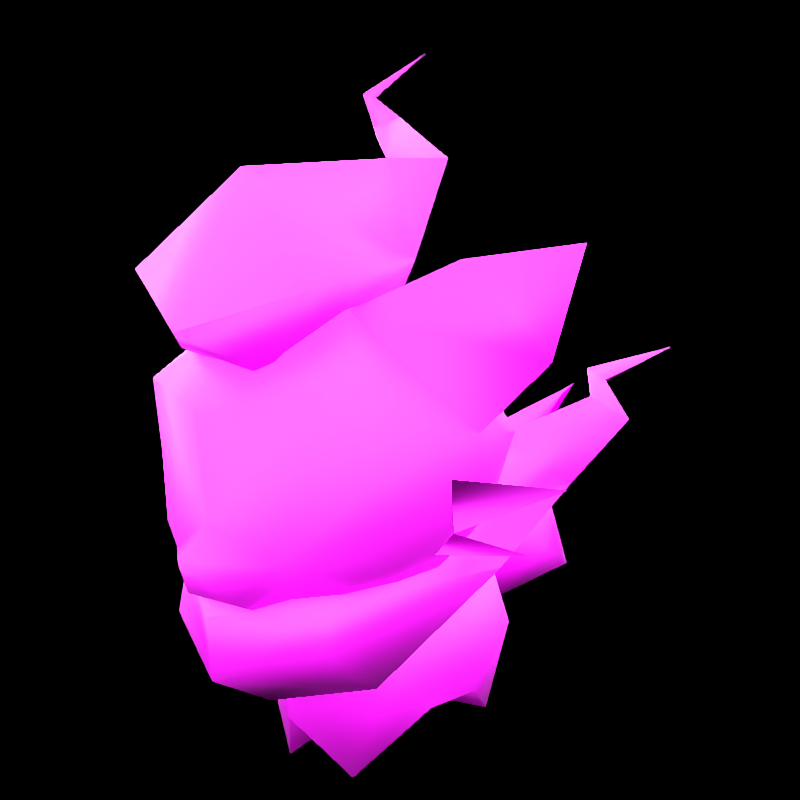 # Source: rumble-zorua_hisui.blend  (saved by Blender 3.6.11; exported with 4.5.12 LTS)
import bpy
from mathutils import Matrix  # noqa: F401  (used for matrix-valued properties, if any)

bpy.ops.wm.read_factory_settings(use_empty=True)
scene = bpy.context.scene
scene.name = 'Scene'

# ---- collections
col_don_t_render_me = bpy.data.collections.new("Don't Render Me"); scene.collection.children.link(col_don_t_render_me)

# ---- images (referenced by path relative to the original .blend; pixels are not part of the script)
import os
ASSET_DIR = os.environ.get("B2B_ASSET_DIR", "")  # directory of the original .blend (textures are referenced by path, not embedded)
HERE = os.path.dirname(os.path.abspath(__file__))  # packed textures are extracted next to this script under _unpacked/

def load_image(name, relpath, width, height, colorspace="sRGB"):
    """Load a texture the original file referenced (path relative to the .blend, or extracted next to this script)."""
    p = next((c for c in (os.path.join(HERE, relpath), os.path.join(ASSET_DIR, relpath)) if relpath and os.path.exists(c)), "")
    if p:
        img = bpy.data.images.load(p, check_existing=True)
        img.name = name
    else:  # same state as the original file: an image datablock whose file is absent (Cycles renders it pink)
        img = bpy.data.images.new(name, width, height)
        img.source = "FILE"
        img.filepath = "//" + (relpath or name)
    img.colorspace_settings.name = colorspace
    return img
img_pii_zorua_h_body_c_png = load_image('Pii_ZORUA_H_body_C.png', 'Pii_ZORUA_H_body_C.png', 1024, 1024, 'sRGB')
img_map__19_001 = load_image('Map #19.001', 'Pii_ZORUA_H_body.png', 1024, 1024, 'Non-Color')
img_pii_zorua_h_eye_c_png = load_image('Pii_ZORUA_H_eye_C.png', 'Pii_ZORUA_H_eye_C.png', 1024, 1024, 'sRGB')
img_map__20_001 = load_image('Map #20.001', 'Pii_ZORUA_H_eye.png', 1024, 1024, 'Non-Color')

# ---- materials (node trees are filled in below, after node groups)
mat_pii_zorua_h_body_png = bpy.data.materials.new('Pii_ZORUA_H_body.png')
mat_pii_zorua_h_body_png.surface_render_method = 'BLENDED'
mat_pii_zorua_h_body_png.blend_method = 'BLEND'
mat_pii_zorua_h_body_png.use_transparency_overlap = False
mat_pii_zorua_h_body_png.show_transparent_back = False
mat_pii_zorua_h_body_png.use_transparent_shadow = False
mat_pii_zorua_h_body_png.diffuse_color = (0.5, 0.5, 0.5, 1.0)
mat_pii_zorua_h_body_png.roughness = 0.5528
mat_pii_zorua_h_body_png.specular_intensity = 1.0
mat_pii_zorua_h_eye_png = bpy.data.materials.new('Pii_ZORUA_H_eye.png')
mat_pii_zorua_h_eye_png.surface_render_method = 'BLENDED'
mat_pii_zorua_h_eye_png.blend_method = 'BLEND'
mat_pii_zorua_h_eye_png.use_transparency_overlap = False
mat_pii_zorua_h_eye_png.show_transparent_back = False
mat_pii_zorua_h_eye_png.use_transparent_shadow = False
mat_pii_zorua_h_eye_png.diffuse_color = (0.5, 0.5, 0.5, 1.0)
mat_pii_zorua_h_eye_png.roughness = 0.5528
mat_pii_zorua_h_eye_png.specular_intensity = 1.0
mat_material = bpy.data.materials.new('Material')
mat_material.alpha_threshold = 0.0
mat_material.use_transparent_shadow = False
mat_material.line_color = (0.0, 0.0, 0.0, 1.0)
mat_amb_col_nor_setup = bpy.data.materials.new('AMB-COL-NOR Setup')
mat_amb_col_nor_setup.use_transparent_shadow = False
mat_pla_template = bpy.data.materials.new('PLA_Template')
mat_pla_template.use_transparent_shadow = False
mat_pla_template.diffuse_color = (0.5, 0.5, 0.5, 1.0)
mat_pla_template.roughness = 0.5528
mat_pla_template.specular_intensity = 0.0

# ---- node groups
ng_pla_pok_mon_shader = bpy.data.node_groups.new('PLA Pokémon Shader', 'ShaderNodeTree')
_s = ng_pla_pok_mon_shader.interface.new_socket(name='Shader', in_out='OUTPUT', socket_type='NodeSocketShader')
_s = ng_pla_pok_mon_shader.interface.new_socket(name='Albedo', in_out='INPUT', socket_type='NodeSocketColor')
_s.default_value = (1.0, 0.6235, 0.0, 1.0)
_s = ng_pla_pok_mon_shader.interface.new_socket(name='_Lym Color', in_out='INPUT', socket_type='NodeSocketColor')
_s.default_value = (0.8, 0.8, 0.8, 1.0)
_s = ng_pla_pok_mon_shader.interface.new_socket(name='_Lym Alpha', in_out='INPUT', socket_type='NodeSocketFloat')
_s.subtype = 'FACTOR'
_s.default_value = 0.5
_s.min_value = 0.0
_s.max_value = 1.0
_s = ng_pla_pok_mon_shader.interface.new_socket(name='Layer Color Mask 1', in_out='INPUT', socket_type='NodeSocketColor')
_s.default_value = (0.002732, 0.002125, 0.002125, 1.0)
_s = ng_pla_pok_mon_shader.interface.new_socket(name='Layer Color Mask 2', in_out='INPUT', socket_type='NodeSocketColor')
_s.default_value = (0.03434, 0.008023, 0.003035, 1.0)
_s = ng_pla_pok_mon_shader.interface.new_socket(name='Layer Color Mask 3', in_out='INPUT', socket_type='NodeSocketColor')
_s.default_value = (0.02029, 0.02029, 0.02029, 1.0)
_s = ng_pla_pok_mon_shader.interface.new_socket(name='Layer Color Mask 4', in_out='INPUT', socket_type='NodeSocketColor')
_s.default_value = (0.02029, 0.02029, 0.02029, 1.0)
_s = ng_pla_pok_mon_shader.interface.new_socket(name='Gamma Adjust', in_out='INPUT', socket_type='NodeSocketFloat')
_s.default_value = 0.5
_s.min_value = 0.001
_s.max_value = 10.0
_s = ng_pla_pok_mon_shader.interface.new_socket(name='Roughness', in_out='INPUT', socket_type='NodeSocketFloat')
_s.subtype = 'FACTOR'
_s.default_value = 0.5
_s.min_value = 0.0
_s.max_value = 1.0
_s = ng_pla_pok_mon_shader.interface.new_socket(name='Color', in_out='INPUT', socket_type='NodeSocketColor')
_s.default_value = (0.8, 0.8, 0.8, 1.0)
_s = ng_pla_pok_mon_shader.interface.new_socket(name='_ao', in_out='INPUT', socket_type='NodeSocketColor')
_s.default_value = (1.0, 1.0, 1.0, 1.0)
_s = ng_pla_pok_mon_shader.interface.new_socket(name='_nrm', in_out='INPUT', socket_type='NodeSocketColor')
_s.default_value = (0.5, 0.5, 1.0, 1.0)
_s = ng_pla_pok_mon_shader.interface.new_socket(name='Normal Map Strength', in_out='INPUT', socket_type='NodeSocketFloat')
_s.default_value = 3.0
_s.min_value = 0.0
_s.max_value = 10.0
_N = ng_pla_pok_mon_shader.nodes; _L = ng_pla_pok_mon_shader.links
n0 = _N.new('ShaderNodeValToRGB'); n0.name = 'Rampa de color'; n0.location = (211, -360)
n0.hide = True
while len(n0.color_ramp.elements) > 1: n0.color_ramp.elements.remove(n0.color_ramp.elements[-1])
n0.color_ramp.elements[0].position = 0.2402; n0.color_ramp.elements[0].color = (1.0, 1.0, 1.0, 1.0)
_e = n0.color_ramp.elements.new(0.5459); _e.color = (0.0, 0.0, 0.0, 1.0)
n1 = _N.new('ShaderNodeMixShader'); n1.name = 'Mezclar sombreadores'; n1.location = (1032, -54)
n2 = _N.new('ShaderNodeValToRGB'); n2.name = 'Rampa de color.003'; n2.location = (-841, 144)
n2.hide = True
n2.color_ramp.interpolation = 'EASE'
while len(n2.color_ramp.elements) > 1: n2.color_ramp.elements.remove(n2.color_ramp.elements[-1])
n2.color_ramp.elements[0].position = 0.0; n2.color_ramp.elements[0].color = (0.0, 0.0, 0.0, 1.0)
_e = n2.color_ramp.elements.new(0.7077); _e.color = (1.0, 1.0, 1.0, 1.0)
n3 = _N.new('ShaderNodeValToRGB'); n3.name = 'Rampa de color.002'; n3.location = (-840, 65)
n3.hide = True
n3.color_ramp.interpolation = 'EASE'
while len(n3.color_ramp.elements) > 1: n3.color_ramp.elements.remove(n3.color_ramp.elements[-1])
n3.color_ramp.elements[0].position = 0.0; n3.color_ramp.elements[0].color = (0.0, 0.0, 0.0, 1.0)
_e = n3.color_ramp.elements.new(0.03494); _e.color = (1.0, 1.0, 1.0, 1.0)
n4 = _N.new('ShaderNodeValToRGB'); n4.name = 'Rampa de color.001'; n4.location = (-833, 203)
n4.hide = True
n4.color_ramp.interpolation = 'EASE'
while len(n4.color_ramp.elements) > 1: n4.color_ramp.elements.remove(n4.color_ramp.elements[-1])
n4.color_ramp.elements[0].position = 0.0; n4.color_ramp.elements[0].color = (0.0, 0.0, 0.0, 1.0)
_e = n4.color_ramp.elements.new(0.03494); _e.color = (1.0, 1.0, 1.0, 1.0)
n5 = _N.new('ShaderNodeMix'); n5.name = 'Mezclar.005'; n5.location = (-546, 79)
n5.label = 'Blue Channel'
n5.hide = True
n5.data_type = 'RGBA'
n6 = _N.new('NodeGroupOutput'); n6.name = 'Group Output'; n6.location = (1222, 0)
n7 = _N.new('ShaderNodeMix'); n7.name = 'Mezclar.006'; n7.location = (-529, 146)
n7.label = 'Green Channel'
n7.hide = True
n7.data_type = 'RGBA'
n8 = _N.new('ShaderNodeMix'); n8.name = 'Mezclar.004'; n8.location = (-550, 24)
n8.label = 'Alpha Channel'
n8.hide = True
n8.data_type = 'RGBA'
n9 = _N.new('NodeGroupInput'); n9.name = 'Group Input'; n9.location = (-1343, 21)
n10 = _N.new('ShaderNodeGamma'); n10.name = 'Gamma'; n10.location = (-376, 19)
n10.hide = True
n11 = _N.new('ShaderNodeHueSaturation'); n11.name = 'Tono Saturación Valor'; n11.location = (72, -153)
n11.inputs[0].default_value = 0.45
n11.inputs[1].default_value = 2.0
n11.inputs[2].default_value = 0.2
n12 = _N.new('ShaderNodeMix'); n12.name = 'Mezclar.001'; n12.location = (-175, -22)
n12.hide = True
n12.data_type = 'RGBA'
n12.blend_type = 'OVERLAY'
n12.inputs[0].default_value = 1.0
n13 = _N.new('ShaderNodeMix'); n13.name = 'Mezclar.003'; n13.location = (-530, 213)
n13.label = 'Red Channel'
n13.hide = True
n13.data_type = 'RGBA'
n14 = _N.new('ShaderNodeSeparateColor'); n14.name = 'Separar RVA.001'; n14.location = (-1073, 147)
n14.hide = True
n15 = _N.new('ShaderNodeNormalMap'); n15.name = 'Mapa de normales'; n15.location = (-411, -329)
n16 = _N.new('ShaderNodeBsdfDiffuse'); n16.name = 'BSDF Difuso'; n16.location = (-155, -459)
n16.hide = True
n17 = _N.new('ShaderNodeShaderToRGB'); n17.name = 'Sombreador a RVA'; n17.location = (87, -446)
n17.hide = True
n18 = _N.new('ShaderNodeMix'); n18.name = 'Mezclar'; n18.location = (471, -130)
n18.data_type = 'RGBA'
n19 = _N.new('ShaderNodeEmission'); n19.name = 'Emisión'; n19.location = (767, -139)
n20 = _N.new('ShaderNodeEeveeSpecular'); n20.name = 'Especularidad BSDF'; n20.location = (662, 230)
n20.width = 224
n20.inputs[4].default_value = 0.9142
_L.new(n9.outputs[0], n13.inputs[6])
_L.new(n9.outputs[1], n14.inputs[0])
_L.new(n9.outputs[2], n8.inputs[0])
_L.new(n9.outputs[8], n20.inputs[2])
_L.new(n9.outputs[9], n16.inputs[0])
_L.new(n9.outputs[10], n20.inputs[1])
_L.new(n1.outputs[0], n6.inputs[0])
_L.new(n9.outputs[11], n15.inputs[1])
_L.new(n17.outputs[0], n0.inputs[0])
_L.new(n16.outputs[0], n17.inputs[0])
_L.new(n18.outputs[2], n19.inputs[0])
_L.new(n0.outputs[0], n18.inputs[0])
_L.new(n11.outputs[0], n18.inputs[7])
_L.new(n12.outputs[2], n11.inputs[4])
_L.new(n12.outputs[2], n18.inputs[6])
_L.new(n20.outputs[0], n1.inputs[1])
_L.new(n19.outputs[0], n1.inputs[2])
_L.new(n15.outputs[0], n20.inputs[5])
_L.new(n14.outputs[0], n4.inputs[0])
_L.new(n14.outputs[2], n3.inputs[0])
_L.new(n13.outputs[2], n7.inputs[6])
_L.new(n7.outputs[2], n5.inputs[6])
_L.new(n5.outputs[2], n8.inputs[6])
_L.new(n3.outputs[0], n5.inputs[0])
_L.new(n4.outputs[0], n13.inputs[0])
_L.new(n14.outputs[1], n2.inputs[0])
_L.new(n2.outputs[0], n7.inputs[0])
_L.new(n8.outputs[2], n10.inputs[0])
_L.new(n10.outputs[0], n12.inputs[6])
_L.new(n9.outputs[3], n13.inputs[7])
_L.new(n9.outputs[4], n7.inputs[7])
_L.new(n9.outputs[5], n5.inputs[7])
_L.new(n9.outputs[6], n8.inputs[7])
_L.new(n9.outputs[10], n12.inputs[7])
_L.new(n9.outputs[12], n15.inputs[0])
_L.new(n9.outputs[7], n10.inputs[1])
_L.new(n18.outputs[2], n20.inputs[0])
n6.is_active_output = True

# ---- material node trees
mat_pii_zorua_h_body_png.use_nodes = True; mat_pii_zorua_h_body_png.node_tree.nodes.clear()
_N = mat_pii_zorua_h_body_png.node_tree.nodes; _L = mat_pii_zorua_h_body_png.node_tree.links
n0 = _N.new('ShaderNodeBsdfPrincipled'); n0.name = 'Principled BSDF'; n0.location = (10, 300)
n0.distribution = 'GGX'
n0.subsurface_method = 'RANDOM_WALK_SKIN'
n0.inputs[2].default_value = 0.5528
n0.inputs[3].default_value = 1.45
n0.inputs[13].default_value = 1.0
n0.inputs[27].default_value = (0.0, 0.0, 0.0, 1.0)
n1 = _N.new('ShaderNodeOutputMaterial'); n1.name = 'Material Output'; n1.location = (300, 300)
n2 = _N.new('ShaderNodeNormalMap'); n2.name = 'Normal Map'; n2.location = (-300, -300)
n2.label = 'Normal/Map'
n3 = _N.new('ShaderNodeTexImage'); n3.name = 'Image Texture'; n3.location = (-300, 600)
n3.image = img_pii_zorua_h_body_c_png
n4 = _N.new('ShaderNodeTexImage'); n4.name = 'Image Texture.001'; n4.location = (-300, 0)
n4.image = img_map__19_001
_L.new(n0.outputs[0], n1.inputs[0])
_L.new(n2.outputs[0], n0.inputs[5])
_L.new(n3.outputs[0], n0.inputs[0])
_L.new(n4.outputs[1], n0.inputs[4])
n1.is_active_output = True
mat_pii_zorua_h_eye_png.use_nodes = True; mat_pii_zorua_h_eye_png.node_tree.nodes.clear()
_N = mat_pii_zorua_h_eye_png.node_tree.nodes; _L = mat_pii_zorua_h_eye_png.node_tree.links
n0 = _N.new('ShaderNodeBsdfPrincipled'); n0.name = 'Principled BSDF'; n0.location = (10, 300)
n0.distribution = 'GGX'
n0.subsurface_method = 'RANDOM_WALK_SKIN'
n0.inputs[2].default_value = 0.5528
n0.inputs[3].default_value = 1.45
n0.inputs[13].default_value = 1.0
n0.inputs[27].default_value = (0.0, 0.0, 0.0, 1.0)
n1 = _N.new('ShaderNodeOutputMaterial'); n1.name = 'Material Output'; n1.location = (300, 300)
n2 = _N.new('ShaderNodeNormalMap'); n2.name = 'Normal Map'; n2.location = (-300, -300)
n2.label = 'Normal/Map'
n3 = _N.new('ShaderNodeTexImage'); n3.name = 'Image Texture'; n3.location = (-300, 600)
n3.image = img_pii_zorua_h_eye_c_png
n4 = _N.new('ShaderNodeTexImage'); n4.name = 'Image Texture.001'; n4.location = (-300, 0)
n4.image = img_map__20_001
_L.new(n0.outputs[0], n1.inputs[0])
_L.new(n2.outputs[0], n0.inputs[5])
_L.new(n3.outputs[0], n0.inputs[0])
_L.new(n4.outputs[1], n0.inputs[4])
n1.is_active_output = True
mat_material.use_nodes = True; mat_material.node_tree.nodes.clear()
_N = mat_material.node_tree.nodes; _L = mat_material.node_tree.links
n0 = _N.new('ShaderNodeOutputMaterial'); n0.name = 'Material Output'; n0.location = (300, 300)
n1 = _N.new('ShaderNodeBsdfPrincipled'); n1.name = 'Principled BSDF'; n1.location = (10, 300)
n1.distribution = 'GGX'
n1.subsurface_method = 'BURLEY'
n1.inputs[2].default_value = 0.4
n1.inputs[3].default_value = 1.45
n1.inputs[27].default_value = (0.0, 0.0, 0.0, 1.0)
n1.inputs[28].default_value = 1.0
_L.new(n1.outputs[0], n0.inputs[0])
n0.is_active_output = True
mat_amb_col_nor_setup.use_nodes = True; mat_amb_col_nor_setup.node_tree.nodes.clear()
_N = mat_amb_col_nor_setup.node_tree.nodes; _L = mat_amb_col_nor_setup.node_tree.links
n0 = _N.new('ShaderNodeAmbientOcclusion'); n0.name = 'Ambient Occlusion'; n0.location = (-314, 505)
n1 = _N.new('ShaderNodeBsdfPrincipled'); n1.name = 'Principled BSDF'; n1.location = (-134, 488)
n1.distribution = 'GGX'
n1.subsurface_method = 'BURLEY'
n1.inputs[3].default_value = 1.45
n1.inputs[27].default_value = (0.0, 0.0, 0.0, 1.0)
n1.inputs[28].default_value = 1.0
n2 = _N.new('ShaderNodeOutputMaterial'); n2.name = 'Material Output'; n2.location = (176, 493)
n3 = _N.new('ShaderNodeNormalMap'); n3.name = 'Normal Map'; n3.location = (-332, 1)
n3.space = 'OBJECT'
n4 = _N.new('ShaderNodeTexImage'); n4.name = 'Image Texture.002'; n4.location = (-642, 526)
n4.label = 'AMB - Ambient Lighting'
n4.interpolation = 'Closest'
n5 = _N.new('ShaderNodeTexImage'); n5.name = 'Image Texture'; n5.location = (-639, 257)
n5.label = 'COL - Color Texture'
n6 = _N.new('ShaderNodeTexImage'); n6.name = 'Image Texture.001'; n6.location = (-635, 3)
n6.label = 'NOR - Normal Map'
n6.interpolation = 'Closest'
_L.new(n1.outputs[0], n2.inputs[0])
_L.new(n5.outputs[0], n1.inputs[0])
_L.new(n6.outputs[0], n3.inputs[1])
_L.new(n3.outputs[0], n1.inputs[5])
_L.new(n5.outputs[1], n1.inputs[4])
_L.new(n4.outputs[0], n0.inputs[0])
_L.new(n0.outputs[0], n1.inputs[13])
_L.new(n0.outputs[1], n1.inputs[2])
n2.is_active_output = True
mat_pla_template.use_nodes = True; mat_pla_template.node_tree.nodes.clear()
_N = mat_pla_template.node_tree.nodes; _L = mat_pla_template.node_tree.links
n0 = _N.new('ShaderNodeOutputMaterial'); n0.name = 'Material Output'; n0.location = (-1586, 659)
n1 = _N.new('ShaderNodeTexImage'); n1.name = 'Imagen.006'; n1.location = (-2534, 902)
n1.label = 'Albedo'
n2 = _N.new('ShaderNodeTexImage'); n2.name = 'Image Texture'; n2.location = (-2845, 391)
n2.label = 'Roughness Map'
n3 = _N.new('ShaderNodeTexImage'); n3.name = 'Imagen.002'; n3.location = (-2510, -217)
n3.label = 'Normal Map'
n4 = _N.new('ShaderNodeTexImage'); n4.name = 'Imagen.001'; n4.location = (-2842, 41)
n4.label = 'Ambient Occlusion'
n4.width = 256
n5 = _N.new('ShaderNodeTexImage'); n5.name = 'Imagen.007'; n5.location = (-2516, 574)
n5.label = 'LayeredMask'
n5.width = 244
n5.interpolation = 'Smart'
n6 = _N.new('ShaderNodeGroup'); n6.name = 'Grupo'; n6.location = (-1979, 625)
n6.node_tree = ng_pla_pok_mon_shader
n6.inputs[3].default_value = (0.04187, 0.03299, 0.1194, 1.0)
n6.inputs[4].default_value = (0.0, 1.0, 0.1304, 1.0)
n6.inputs[5].default_value = (0.001946, 0.0, 0.338, 1.0)
n6.inputs[6].default_value = (0.3518, 0.01549, 0.5862, 1.0)
n6.inputs[7].default_value = 1.0
n6.inputs[12].default_value = 3.0
_L.new(n6.outputs[0], n0.inputs[0])
_L.new(n1.outputs[0], n6.inputs[0])
_L.new(n5.outputs[0], n6.inputs[1])
_L.new(n5.outputs[1], n6.inputs[2])
_L.new(n2.outputs[0], n6.inputs[8])
_L.new(n2.outputs[0], n6.inputs[9])
_L.new(n4.outputs[0], n6.inputs[10])
_L.new(n3.outputs[0], n6.inputs[11])
n0.is_active_output = True

# ---- world
world_world = bpy.data.worlds.new('World'); scene.world = world_world
world_world.use_nodes = True; world_world.node_tree.nodes.clear()
_N = world_world.node_tree.nodes; _L = world_world.node_tree.links
n0 = _N.new('ShaderNodeOutputWorld'); n0.name = 'World Output'; n0.location = (300, 300)
n1 = _N.new('ShaderNodeBackground'); n1.name = 'Background'; n1.location = (10, 300)
n1.inputs[0].default_value = (0.05088, 0.05088, 0.05088, 1.0)
n1.inputs[1].default_value = 0.0
_L.new(n1.outputs[0], n0.inputs[0])
n0.is_active_output = True
world_world.color = (0.05088, 0.05088, 0.05088)
world_world.use_sun_shadow = False
world_world.sun_shadow_jitter_overblur = 0.0

# ---- cameras
cam_camera = bpy.data.cameras.new('Camera')
cam_camera.clip_end = 2e+04

# ---- lights
light_sun = bpy.data.lights.new('Sun', 'SUN')
light_sun.specular_factor = 0.0
light_sun.transmission_factor = 0.0
light_sun.use_shadow = False
light_sun.angle = 3.142

# ---- meshes
me_mesh = bpy.data.meshes.new('Mesh')
me_mesh.from_pydata([(0.0713, 0.05323, 0.3703), (0.1694, -0.03065, 0.3563), (0.115, -0.004844, 0.2562), (0.09344, -0.1031, 0.1901), (0.0006065, 0.04274, 0.2732), (-0.1138, -0.004844, 0.2562), (-0.07009, 0.05323, 0.3703), (-0.1682, -0.03065, 0.3563), (0.0006065, 0.0122, 0.4586), (-0.1119, -0.06671, 0.468), (0.0006065, -0.0179, 0.2005), (0.2524, -0.09464, 0.433), (0.1799, -0.1143, 0.278), (0.149, -0.2182, 0.2576), (0.0006065, -0.2375, 0.4816), (0.04426, -0.2125, 0.1796), (-0.1501, -0.22, 0.3324), (-0.1787, -0.1143, 0.278), (-0.0779, -0.1751, 0.4812), (-0.1478, -0.2182, 0.2576), (-0.04304, -0.2125, 0.1796), (0.0006065, -0.1276, 0.1723), (-0.2431, -0.09566, 0.4387), (0.03182, -0.2894, 0.2162), (-0.03061, -0.2894, 0.2162), (0.0006065, -0.3253, 0.2574), (0.1879, -0.1444, 0.5274), (0.07912, -0.1751, 0.4812), (0.183, -0.1108, 0.3649), (0.0006065, -0.08806, 0.5157), (-0.279, -0.09631, 0.546), (-0.1786, -0.1454, 0.5332), (-0.1818, -0.1108, 0.3649), (0.01936, -0.07945, 0.4128), (-0.04182, -0.04086, 0.5342), (0.005471, -0.2377, 0.6164), (-0.09175, -0.1336, 0.4317), (-0.0603, -0.2619, 0.4469), (0.09215, -0.09, 0.5287), (0.01312, 0.03017, 0.7521), (0.1145, -0.2624, 0.5025), (-0.005344, -0.08981, 0.616), (0.1753, -0.1418, 0.2743), (0.1728, -0.1418, 0.3249), (0.2601, -0.07903, 0.3147), (0.1519, -0.1418, 0.25), (0.1749, -0.1418, 0.2742), (0.2278, -0.09666, 0.2518), (-0.1741, -0.1418, 0.2743), (-0.2589, -0.07903, 0.3147), (-0.1716, -0.1418, 0.3249), (-0.1507, -0.1418, 0.25), (-0.2266, -0.09666, 0.2518), (-0.1737, -0.1418, 0.2742), (0.0006065, 0.1273, 0.1216), (-0.09593, 0.06411, 0.1216), (-0.08677, 0.04826, 0.1819), (-0.09041, -0.1295, 0.1847), (-0.09593, -0.1357, 0.1216), (0.0006065, -0.08562, 0.1957), (-0.09544, -0.07961, 0.06513), (-0.04498, -0.1466, -1.879e-08), (-0.09544, -0.002733, 0.06039), (-0.04602, 0.08831, 1.948e-08), (0.0006065, -0.03792, 0.05192), (0.0006065, -0.1899, 0.1216), (0.09714, -0.1357, 0.1216), (0.0462, -0.1466, -1.879e-08), (0.08798, -0.1278, 0.1819), (0.0006065, -0.1816, 0.1819), (0.08798, 0.04826, 0.1819), (0.09714, 0.06411, 0.1216), (0.0006065, 0.1001, 0.1819), (0.09666, -0.002733, 0.06039), (0.04723, 0.08831, 1.948e-08), (0.0006065, -0.1906, 0.06716), (-0.02743, 0.05006, 0.2618), (-0.1432, -0.1192, 0.1821), (0.008414, 0.003867, 0.1897), (0.2039, 0.2451, 0.4252), (-0.1311, -0.2036, 0.2288), (0.1053, -0.2355, 0.2164), (0.0001112, -0.07621, 0.2436), (0.0006065, -0.2932, 0.1995), (0.1799, -0.07212, 0.2272), (-0.1707, -0.007205, 0.2489), (-0.1787, -0.09792, 0.1902), (-0.1591, -0.07213, 0.1825), (-0.1662, -0.08603, 0.2178), (0.06961, 0.2352, 0.1476), (0.0892, 0.1548, 0.1862), (0.0006065, 0.1323, 0.2405), (0.0006065, 0.194, 0.2714), (0.0006065, 0.1706, 0.1038), (0.0006065, 0.1126, 0.1572), (0.03307, 0.312, 0.367), (0.0006065, 0.2884, 0.1714), (-0.0684, 0.2352, 0.1476), (0.0006065, -0.2881, 0.2893), (0.0006065, -0.3006, 0.3929), (0.1514, -0.22, 0.3324), (0.1212, -0.06569, 0.4622), (0.2883, -0.09529, 0.5402), (0.115, -0.2561, 0.4154), (-0.1138, -0.2561, 0.4154), (-0.0687, -0.2705, 0.2533), (0.06991, -0.2705, 0.2533), (0.01875, -0.3354, 0.4676), (-0.1168, -0.2703, 0.5233), (-0.0631, -0.07807, 0.6018), (0.04663, -0.2524, 0.4233), (0.0006065, 0.1273, 0.06654), (0.09666, -0.07961, 0.06513), (-0.1051, -0.1741, 0.1389), (0.1053, -0.1747, 0.1179), (-0.04892, 0.2226, 0.2363), (-0.08799, 0.1548, 0.1862), (0.05013, 0.2226, 0.2363), (0.06494, 0.1249, 0.296), (0.08318, 0.09555, 0.2443), (0.1788, 0.06029, 0.289), (0.07854, 0.07121, 0.331), (0.1851, 0.1061, 0.329), (0.2329, 0.08846, 0.3596), (0.176, 0.1208, 0.3624), (0.1828, 0.09392, 0.3806), (-0.09041, -0.102, 0.1889), (0.0001112, -0.2156, 0.09382), (-0.05903, 0.2621, 0.3119), (-0.07113, 0.288, 0.2944), (-0.03196, 0.3008, 0.2619), (-0.03056, 0.2596, 0.2944), (0.05501, -0.08729, 0.6296), (0.01926, -0.04306, 0.6298), (0.03137, -0.01859, 0.6296), (0.09835, -0.04316, 0.6295), (-0.03542, 0.002409, 0.6636), (-0.001114, 0.002363, 0.6833), (-0.0199, -0.0197, 0.6725), (-0.03012, 0.01465, 0.6665), (-0.05004, -0.001725, 0.7133), (-0.03148, -0.001749, 0.7065), (-0.04165, -0.01278, 0.7102), (-0.04721, 0.004394, 0.7122), (-0.111, -0.237, 0.1699), (0.0001112, -0.2898, 0.1358), (0.1053, -0.2429, 0.1694), (0.1359, 0.1756, 0.3771), (0.1598, 0.1668, 0.3924), (0.1313, 0.1829, 0.3938), (0.1347, 0.1695, 0.4029), (0.149, -0.2182, 0.2576), (-0.1501, -0.22, 0.3324), (-0.1478, -0.2182, 0.2576), (0.0006065, -0.2881, 0.2893), (0.0006065, -0.3006, 0.3929), (0.1514, -0.22, 0.3324), (0.115, -0.2561, 0.4154), (-0.1138, -0.2561, 0.4154), (-0.0687, -0.2705, 0.2533), (0.06991, -0.2705, 0.2533)], [], [(1, 0, 101), (2, 0, 1), (2, 1, 12), (1, 101, 28), (1, 28, 12), (3, 2, 12), (3, 10, 2), (4, 0, 2), (10, 4, 2), (10, 5, 4), (4, 5, 6), (0, 4, 6), (7, 6, 5), (0, 6, 8), (6, 9, 8), (8, 9, 29), (8, 101, 0), (8, 29, 101), (9, 6, 7), (9, 7, 32), (7, 5, 17), (7, 17, 32), (126, 17, 5), (126, 5, 10), (21, 126, 10), (11, 101, 102), (11, 28, 101), (100, 12, 28), (100, 13, 12), (100, 28, 103), (13, 3, 12), (28, 27, 103), (27, 14, 103), (13, 15, 3), (21, 3, 15), (15, 13, 106), (27, 29, 14), (101, 26, 102), (101, 27, 26), (14, 99, 103), (14, 104, 99), (16, 104, 32), (16, 32, 17), (32, 104, 18), (104, 14, 18), (19, 16, 17), (19, 17, 126), (20, 19, 126), (21, 20, 126), (105, 19, 20), (18, 14, 29), (31, 18, 9), (31, 9, 30), (9, 22, 30), (9, 32, 22), (21, 15, 20), (23, 20, 15), (23, 24, 20), (24, 105, 20), (24, 25, 105), (25, 24, 23), (23, 106, 25), (23, 15, 106), (98, 105, 25), (106, 98, 25), (26, 11, 102), (26, 27, 11), (27, 28, 11), (101, 29, 27), (18, 29, 9), (22, 31, 30), (22, 18, 31), (22, 32, 18), (21, 10, 3), (107, 40, 35), (107, 35, 108), (109, 108, 35), (108, 37, 107), (107, 37, 110), (108, 36, 37), (36, 34, 33), (36, 108, 34), (108, 109, 34), (109, 35, 41), (40, 107, 110), (38, 35, 40), (38, 135, 132, 35), (33, 110, 36), (37, 36, 110), (132, 133, 41, 35), (33, 34, 38), (38, 34, 134, 135), (40, 110, 38), (33, 38, 110), (34, 41, 133, 134), (34, 109, 41), (43, 44, 42), (46, 47, 45), (49, 50, 48), (52, 53, 51), (55, 54, 111), (63, 55, 111), (55, 56, 54), (56, 72, 54), (57, 56, 55), (58, 57, 55), (69, 57, 58), (65, 69, 58), (65, 58, 61), (56, 59, 72), (57, 59, 56), (69, 59, 57), (60, 58, 55), (60, 61, 58), (62, 60, 55), (62, 55, 63), (62, 64, 60), (62, 63, 64), (75, 65, 61), (61, 64, 75), (111, 64, 63), (66, 65, 75), (67, 66, 75), (66, 68, 65), (68, 69, 65), (70, 68, 66), (71, 70, 66), (72, 70, 71), (54, 72, 71), (54, 71, 74), (68, 59, 69), (70, 59, 68), (72, 59, 70), (73, 71, 66), (73, 74, 71), (112, 73, 66), (112, 66, 67), (73, 112, 64), (73, 64, 74), (111, 54, 74), (74, 64, 111), (75, 64, 67), (112, 67, 64), (60, 64, 61), (88, 76, 87), (144, 80, 77), (113, 77, 78), (77, 87, 78), (76, 78, 87), (78, 76, 118, 119), (113, 78, 127), (80, 144, 145, 83), (127, 78, 114), (81, 83, 145, 146), (114, 78, 84), (84, 78, 119, 120), (79, 149, 150), (79, 150, 148), (88, 82, 76), (88, 77, 82), (77, 80, 82), (83, 82, 80), (81, 82, 83), (84, 82, 81), (84, 81, 146), (86, 88, 85), (88, 87, 85), (87, 86, 85), (87, 77, 86), (77, 88, 86), (90, 89, 117), (96, 117, 89), (90, 117, 91), (92, 91, 117), (89, 90, 93), (130, 131, 117, 96), (117, 131, 128, 92), (95, 129, 128), (115, 91, 92), (116, 91, 115), (116, 115, 97), (97, 115, 96), (97, 93, 116), (96, 115, 129, 130), (91, 116, 94), (94, 116, 93), (91, 94, 90), (90, 94, 93), (89, 93, 96), (97, 96, 93), (118, 124, 122, 119), (122, 123, 120, 119), (118, 76, 82, 121), (82, 84, 120, 121), (124, 118, 121, 125), (121, 120, 123, 125), (124, 149, 147, 122), (147, 148, 123, 122), (130, 95, 131), (131, 95, 128), (115, 92, 128, 129), (129, 95, 130), (137, 138, 132, 135), (132, 138, 136, 133), (134, 139, 137, 135), (136, 139, 134, 133), (141, 142, 138, 137), (138, 142, 140, 136), (139, 143, 141, 137), (140, 143, 139, 136), (141, 39, 142), (142, 39, 140), (143, 39, 141), (140, 39, 143), (77, 113, 144), (113, 127, 145, 144), (145, 127, 114, 146), (146, 114, 84), (149, 124, 125, 150), (125, 123, 148, 150), (149, 79, 147), (147, 79, 148), (159, 158, 152), (159, 154, 158), (155, 158, 154), (153, 159, 152), (160, 151, 156), (156, 157, 160), (160, 157, 154), (154, 157, 155)])
me_mesh.polygons.foreach_set('use_smooth', [True] * 230)
me_mesh.polygons.foreach_set('material_index', [0, 0, 0, 0, 0, 0, 0, 0, 0, 0, 0, 0, 0, 0, 0, 0, 0, 0, 0, 0, 0, 0, 0, 0, 0, 0, 0, 0, 0, 0, 0, 0, 0, 0, 0, 0, 0, 0, 0, 0, 0, 0, 0, 0, 0, 0, 0, 0, 0, 0, 0, 0, 0, 0, 0, 0, 0, 0, 0, 0, 0, 0, 0, 0, 0, 0, 0, 0, 0, 0, 0, 0, 0, 0, 0, 0, 0, 0, 0, 0, 0, 0, 0, 0, 0, 0, 0, 0, 0, 0, 0, 0, 0, 0, 0, 0, 0, 0, 0, 0, 0, 0, 0, 0, 0, 0, 0, 0, 0, 0, 0, 0, 0, 0, 0, 0, 0, 0, 0, 0, 0, 0, 0, 0, 0, 0, 0, 0, 0, 0, 0, 0, 0, 0, 0, 0, 0, 0, 0, 0, 0, 0, 0, 0, 0, 0, 0, 0, 0, 0, 0, 0, 0, 0, 0, 0, 0, 0, 0, 0, 0, 0, 0, 0, 0, 0, 0, 0, 0, 0, 0, 0, 0, 0, 0, 0, 0, 0, 0, 0, 0, 0, 0, 0, 0, 0, 0, 0, 0, 0, 0, 0, 0, 0, 0, 0, 0, 0, 0, 0, 0, 0, 0, 0, 0, 0, 0, 0, 0, 0, 0, 0, 0, 0, 0, 0, 0, 0, 0, 0, 0, 0, 1, 1, 1, 1, 1, 1, 1, 1])
_k = set([(34, 41), (35, 41), (77, 80), (77, 87), (77, 88), (77, 113), (80, 144), (87, 88), (95, 131), (113, 144)])
me_mesh.attributes.new('sharp_edge', 'BOOLEAN', 'EDGE').data.foreach_set('value', [ (min(e.vertices), max(e.vertices)) in _k for e in me_mesh.edges])
_uv = me_mesh.uv_layers.new(name='UV0')
_uv.uv.foreach_set('vector', [0.3841, 0.2632, 0.3727, 0.2631, 0.3777, 0.278, 0.3777, 0.2512, 0.3727, 0.2631, 0.3841, 0.2632, 0.3777, 0.2512, 0.3841, 0.2632, 0.3853, 0.2559, 0.3841, 0.2632, 0.3777, 0.278, 0.3857, 0.2658, 0.3841, 0.2632, 0.3857, 0.2658, 0.3853, 0.2559, 0.3752, 0.2456, 0.3777, 0.2512, 0.3853, 0.2559, 0.3752, 0.2456, 0.3644, 0.245, 0.3777, 0.2512, 0.3644, 0.2521, 0.3727, 0.2631, 0.3777, 0.2512, 0.3644, 0.245, 0.3644, 0.2521, 0.3777, 0.2512, 0.3644, 0.245, 0.3511, 0.2512, 0.3644, 0.2521, 0.3644, 0.2521, 0.3511, 0.2512, 0.3562, 0.2631, 0.3727, 0.2631, 0.3644, 0.2521, 0.3562, 0.2631, 0.3448, 0.2632, 0.3562, 0.2631, 0.3511, 0.2512, 0.3727, 0.2631, 0.3562, 0.2631, 0.3644, 0.274, 0.3562, 0.2631, 0.3511, 0.278, 0.3644, 0.274, 0.3644, 0.274, 0.3511, 0.278, 0.3644, 0.2826, 0.3644, 0.274, 0.3777, 0.278, 0.3727, 0.2631, 0.3644, 0.274, 0.3644, 0.2826, 0.3777, 0.278, 0.3511, 0.278, 0.3562, 0.2631, 0.3448, 0.2632, 0.3511, 0.278, 0.3448, 0.2632, 0.3432, 0.2658, 0.3448, 0.2632, 0.3511, 0.2512, 0.3436, 0.2559, 0.3448, 0.2632, 0.3436, 0.2559, 0.3432, 0.2658, 0.3536, 0.2456, 0.3436, 0.2559, 0.3511, 0.2512, 0.3536, 0.2456, 0.3511, 0.2512, 0.3644, 0.245, 0.3644, 0.244, 0.3536, 0.2456, 0.3644, 0.245, 0.3938, 0.279, 0.3777, 0.278, 0.3976, 0.2942, 0.3938, 0.279, 0.3857, 0.2658, 0.3777, 0.278, 0.382, 0.2642, 0.3853, 0.2559, 0.3857, 0.2658, 0.382, 0.2642, 0.3817, 0.2556, 0.3853, 0.2559, 0.382, 0.2642, 0.3857, 0.2658, 0.3777, 0.2745, 0.3817, 0.2556, 0.3752, 0.2456, 0.3853, 0.2559, 0.3857, 0.2658, 0.3736, 0.2804, 0.3777, 0.2745, 0.3736, 0.2804, 0.3644, 0.2817, 0.3777, 0.2745, 0.3817, 0.2556, 0.3695, 0.2466, 0.3752, 0.2456, 0.3644, 0.244, 0.3752, 0.2456, 0.3695, 0.2466, 0.3695, 0.2466, 0.3817, 0.2556, 0.3725, 0.2562, 0.3736, 0.2804, 0.3644, 0.2826, 0.3644, 0.2817, 0.3777, 0.278, 0.3829, 0.2887, 0.3976, 0.2942, 0.3777, 0.278, 0.3736, 0.2804, 0.3829, 0.2887, 0.3644, 0.2817, 0.3644, 0.2728, 0.3777, 0.2745, 0.3644, 0.2817, 0.3511, 0.2745, 0.3644, 0.2728, 0.3469, 0.2642, 0.3511, 0.2745, 0.3432, 0.2658, 0.3469, 0.2642, 0.3432, 0.2658, 0.3436, 0.2559, 0.3432, 0.2658, 0.3511, 0.2745, 0.3553, 0.2804, 0.3511, 0.2745, 0.3644, 0.2817, 0.3553, 0.2804, 0.3472, 0.2556, 0.3469, 0.2642, 0.3436, 0.2559, 0.3472, 0.2556, 0.3436, 0.2559, 0.3536, 0.2456, 0.3593, 0.2466, 0.3472, 0.2556, 0.3536, 0.2456, 0.3644, 0.244, 0.3593, 0.2466, 0.3536, 0.2456, 0.3564, 0.2562, 0.3472, 0.2556, 0.3593, 0.2466, 0.3553, 0.2804, 0.3644, 0.2817, 0.3644, 0.2826, 0.346, 0.2887, 0.3553, 0.2804, 0.3511, 0.278, 0.346, 0.2887, 0.3511, 0.278, 0.3312, 0.2942, 0.3511, 0.278, 0.3351, 0.279, 0.3312, 0.2942, 0.3511, 0.278, 0.3432, 0.2658, 0.3351, 0.279, 0.3644, 0.244, 0.3695, 0.2466, 0.3593, 0.2466, 0.2696, 0.3804, 0.07259, 0.2454, 0.3023, 0.2454, 0.2696, 0.3804, 0.1053, 0.3804, 0.07259, 0.2454, 0.1053, 0.3804, 0.005073, 0.4454, 0.07259, 0.2454, 0.1053, 0.3804, 0.1875, 0.4858, 0.005073, 0.4454, 0.1875, 0.4858, 0.1053, 0.3804, 0.2696, 0.3804, 0.2696, 0.3804, 0.3698, 0.4454, 0.1875, 0.4858, 0.2696, 0.3804, 0.3023, 0.2454, 0.3698, 0.4454, 0.1875, 0.5493, 0.005073, 0.4454, 0.1875, 0.4858, 0.3698, 0.4454, 0.1875, 0.5493, 0.1875, 0.4858, 0.6552, 0.2223, 0.896, 0.2526, 0.7639, 0.445, 0.6552, 0.2223, 0.6477, 0.003076, 0.896, 0.2526, 0.6477, 0.003076, 0.9866, 0.00308, 0.896, 0.2526, 0.3777, 0.278, 0.3644, 0.2826, 0.3736, 0.2804, 0.3553, 0.2804, 0.3644, 0.2826, 0.3511, 0.278, 0.896, 0.2526, 0.6552, 0.2223, 0.7639, 0.445, 0.896, 0.2526, 0.6477, 0.003077, 0.6552, 0.2223, 0.896, 0.2526, 0.9866, 0.00308, 0.6477, 0.003077, 0.3644, 0.244, 0.3644, 0.245, 0.3752, 0.2456, 0.7843, 0.6464, 0.9111, 0.7442, 0.691, 0.8239, 0.7843, 0.6464, 0.691, 0.8239, 0.5548, 0.6454, 0.5978, 0.8022, 0.5548, 0.6454, 0.691, 0.8239, 0.5548, 0.6454, 0.6758, 0.5762, 0.7843, 0.6464, 0.7843, 0.6464, 0.6758, 0.5762, 0.8471, 0.6037, 0.5548, 0.6454, 0.6359, 0.5392, 0.6758, 0.5762, 0.6359, 0.5392, 0.6619, 0.7005, 0.8113, 0.5751, 0.6359, 0.5392, 0.5548, 0.6454, 0.6619, 0.7005, 0.5548, 0.6454, 0.5978, 0.8022, 0.6619, 0.7005, 0.5978, 0.8022, 0.691, 0.8239, 0.6754, 0.8214, 0.9111, 0.7442, 0.7843, 0.6464, 0.8471, 0.6037, 0.8578, 0.7979, 0.691, 0.8239, 0.9111, 0.7442, 0.8578, 0.7979, 0.7923, 0.9278, 0.7235, 0.9339, 0.691, 0.8239, 0.8113, 0.5751, 0.8471, 0.6037, 0.6359, 0.5392, 0.6758, 0.5762, 0.6359, 0.5392, 0.8471, 0.6037, 0.7235, 0.9339, 0.6667, 0.9391, 0.6754, 0.8214, 0.691, 0.8239, 0.8113, 0.5751, 0.6619, 0.7005, 0.8578, 0.7979, 0.8578, 0.7979, 0.6619, 0.7005, 0.6859, 0.9371, 0.7923, 0.9278, 0.9111, 0.7442, 0.8471, 0.6037, 0.8578, 0.7979, 0.8113, 0.5751, 0.8578, 0.7979, 0.8471, 0.6037, 0.6619, 0.7005, 0.6754, 0.8214, 0.6667, 0.9391, 0.6859, 0.9371, 0.6619, 0.7005, 0.5978, 0.8022, 0.6754, 0.8214, 0.4065, 0.2827, 0.4569, 0.2768, 0.4079, 0.2534, 0.4077, 0.2534, 0.4383, 0.2405, 0.3944, 0.2394, 0.4569, 0.2768, 0.4065, 0.2827, 0.4079, 0.2534, 0.4383, 0.2405, 0.4077, 0.2534, 0.3944, 0.2394, 0.4007, 0.2029, 0.5, 0.2029, 0.5, 0.1889, 0.4387, -1.49e-08, 0.4007, 0.2029, 0.5, 0.1889, 0.4007, 0.2029, 0.3758, 0.2307, 0.5, 0.2029, 0.3758, 0.2307, 0.4573, 0.2307, 0.5, 0.2029, 0.09889, 0.2307, 0.3758, 0.2307, 0.4007, 0.2029, 0.08649, 0.2029, 0.09889, 0.2307, 0.4007, 0.2029, 0.01437, 0.2307, 0.09889, 0.2307, 0.08649, 0.2029, 0.001237, 0.2029, 0.01437, 0.2307, 0.08649, 0.2029, 0.001237, 0.2029, 0.08649, 0.2029, 0.06931, -1.49e-08, 0.3758, 0.2307, 0.1652, 0.2371, 0.4573, 0.2307, 0.09889, 0.2307, 0.1652, 0.2371, 0.3758, 0.2307, 0.01437, 0.2307, 0.1652, 0.2371, 0.09889, 0.2307, 0.1747, 0.1853, 0.08649, 0.2029, 0.4007, 0.2029, 0.1747, 0.1853, 0.06931, -1.49e-08, 0.08649, 0.2029, 0.2956, 0.1732, 0.1747, 0.1853, 0.4007, 0.2029, 0.2956, 0.1732, 0.4007, 0.2029, 0.4387, -1.49e-08, 0.2956, 0.1732, 0.2403, 0.1516, 0.1747, 0.1853, 0.2956, 0.1732, 0.4387, -1.49e-08, 0.2403, 0.1516, 2.98e-08, 0.1881, 0.001237, 0.2029, 0.06931, -1.49e-08, 0.06931, -1.49e-08, 0.2403, 0.1516, 2.98e-08, 0.1881, 0.5, 0.1889, 0.2403, 0.1516, 0.4387, -1.49e-08, 0.08649, 0.2029, 0.001237, 0.2029, 2.98e-08, 0.1881, 0.06931, -1.49e-08, 0.08649, 0.2029, 2.98e-08, 0.1881, 0.08649, 0.2029, 0.09889, 0.2307, 0.001237, 0.2029, 0.09889, 0.2307, 0.01437, 0.2307, 0.001237, 0.2029, 0.3758, 0.2307, 0.09889, 0.2307, 0.08649, 0.2029, 0.4007, 0.2029, 0.3758, 0.2307, 0.08649, 0.2029, 0.4573, 0.2307, 0.3758, 0.2307, 0.4007, 0.2029, 0.5, 0.2029, 0.4573, 0.2307, 0.4007, 0.2029, 0.5, 0.2029, 0.4007, 0.2029, 0.4387, -1.49e-08, 0.09889, 0.2307, 0.1652, 0.2371, 0.01437, 0.2307, 0.3758, 0.2307, 0.1652, 0.2371, 0.09889, 0.2307, 0.4573, 0.2307, 0.1652, 0.2371, 0.3758, 0.2307, 0.2956, 0.1732, 0.4007, 0.2029, 0.08649, 0.2029, 0.2956, 0.1732, 0.4387, -1.49e-08, 0.4007, 0.2029, 0.1747, 0.1853, 0.2956, 0.1732, 0.08649, 0.2029, 0.1747, 0.1853, 0.08649, 0.2029, 0.06931, -1.49e-08, 0.2956, 0.1732, 0.1747, 0.1853, 0.2403, 0.1516, 0.2956, 0.1732, 0.2403, 0.1516, 0.4387, -1.49e-08, 0.5, 0.1889, 0.5, 0.2029, 0.4387, -1.49e-08, 0.4387, -1.49e-08, 0.2403, 0.1516, 0.5, 0.1889, 2.98e-08, 0.1881, 0.2403, 0.1516, 0.06931, -1.49e-08, 0.1747, 0.1853, 0.06931, -1.49e-08, 0.2403, 0.1516, 0.1747, 0.1853, 0.2403, 0.1516, 0.06931, -1.49e-08, 0.5385, 0.8061, 0.5201, 0.8569, 0.5161, 0.787, 0.5594, 0.7504, 0.5797, 0.7922, 0.5301, 0.7785, 0.5244, 0.7424, 0.5301, 0.7785, 0.4968, 0.8047, 0.5301, 0.7785, 0.5161, 0.787, 0.4968, 0.8047, 0.5201, 0.8569, 0.4968, 0.8047, 0.5161, 0.787, 0.4968, 0.8047, 0.5201, 0.8569, 0.5152, 0.8909, 0.4973, 0.8542, 0.5244, 0.7424, 0.4968, 0.8047, 0.5136, 0.7076, 0.5797, 0.7922, 0.5594, 0.7504, 0.5578, 0.7202, 0.5917, 0.7586, 0.5136, 0.7076, 0.4968, 0.8047, 0.5137, 0.7295, 0.583, 0.7791, 0.5917, 0.7586, 0.5578, 0.7202, 0.5609, 0.749, 0.5137, 0.7295, 0.4968, 0.8047, 0.5392, 0.8143, 0.5392, 0.8143, 0.4968, 0.8047, 0.4973, 0.8542, 0.5311, 0.8753, 0.5456, 0.991, 0.5481, 0.9609, 0.5569, 0.9641, 0.5456, 0.991, 0.5569, 0.9641, 0.5523, 0.9572, 0.5385, 0.8061, 0.5489, 0.8236, 0.5201, 0.8569, 0.5385, 0.8061, 0.5301, 0.7785, 0.5489, 0.8236, 0.5301, 0.7785, 0.5797, 0.7922, 0.5489, 0.8236, 0.5917, 0.7586, 0.5489, 0.8236, 0.5797, 0.7922, 0.583, 0.7791, 0.5489, 0.8236, 0.5917, 0.7586, 0.5392, 0.8143, 0.5489, 0.8236, 0.583, 0.7791, 0.5392, 0.8143, 0.583, 0.7791, 0.5609, 0.749, 0.5279, 0.7872, 0.5385, 0.8061, 0.5307, 0.8389, 0.5385, 0.8061, 0.5161, 0.787, 0.5307, 0.8389, 0.5161, 0.787, 0.5279, 0.7872, 0.5307, 0.8389, 0.5161, 0.787, 0.5301, 0.7785, 0.5279, 0.7872, 0.5301, 0.7785, 0.5385, 0.8061, 0.5279, 0.7872, 0.6043, 0.6795, 0.5887, 0.6341, 0.5732, 0.7384, 0.5339, 0.662, 0.5732, 0.7384, 0.5887, 0.6341, 0.6043, 0.6795, 0.5732, 0.7384, 0.5339, 0.7218, 0.5339, 0.7797, 0.5339, 0.7218, 0.5732, 0.7384, 0.5887, 0.6341, 0.6043, 0.6795, 0.5339, 0.5825, 0.5081, 0.8624, 0.5092, 0.8068, 0.5732, 0.7384, 0.5339, 0.662, 0.5732, 0.7384, 0.5092, 0.8068, 0.4866, 0.8274, 0.5339, 0.7797, 0.5597, 0.8921, 0.4769, 0.8068, 0.4866, 0.8274, 0.4946, 0.7384, 0.5339, 0.7218, 0.5339, 0.7797, 0.4636, 0.6579, 0.5339, 0.7218, 0.4946, 0.7384, 0.4636, 0.6579, 0.4946, 0.7384, 0.4791, 0.6341, 0.4791, 0.6341, 0.4946, 0.7384, 0.5339, 0.662, 0.4791, 0.6341, 0.5339, 0.5825, 0.4636, 0.6579, 0.5339, 0.662, 0.4946, 0.7384, 0.4769, 0.8068, 0.5081, 0.8624, 0.5339, 0.7218, 0.4636, 0.6579, 0.5339, 0.6454, 0.5339, 0.6454, 0.4636, 0.6579, 0.5339, 0.5825, 0.5339, 0.7218, 0.5339, 0.6454, 0.6043, 0.6795, 0.6043, 0.6795, 0.5339, 0.6454, 0.5339, 0.5825, 0.5144, 0.656, 0.4895, 0.5682, 0.5443, 0.7173, 0.5144, 0.656, 0.5443, 0.7173, 0.4895, 0.5682, 0.5152, 0.8909, 0.5507, 0.9308, 0.5379, 0.9078, 0.4973, 0.8542, 0.5379, 0.9078, 0.559, 0.9234, 0.5311, 0.8753, 0.4973, 0.8542, 0.5152, 0.8909, 0.5201, 0.8569, 0.5489, 0.8236, 0.5495, 0.9029, 0.5489, 0.8236, 0.5392, 0.8143, 0.5311, 0.8753, 0.5495, 0.9029, 0.5507, 0.9308, 0.5152, 0.8909, 0.5495, 0.9029, 0.5682, 0.9372, 0.5495, 0.9029, 0.5311, 0.8753, 0.559, 0.9234, 0.5682, 0.9372, 0.5507, 0.9308, 0.5481, 0.9609, 0.5417, 0.9494, 0.5379, 0.9078, 0.5417, 0.9494, 0.5523, 0.9572, 0.559, 0.9234, 0.5379, 0.9078, 0.5081, 0.8624, 0.5597, 0.8921, 0.5092, 0.8068, 0.5092, 0.8068, 0.5597, 0.8921, 0.4866, 0.8274, 0.4946, 0.7384, 0.5339, 0.7797, 0.4866, 0.8274, 0.4769, 0.8068, 0.4769, 0.8068, 0.5597, 0.8921, 0.5081, 0.8624, 0.7183, 0.9505, 0.6852, 0.9554, 0.7235, 0.9339, 0.7923, 0.9278, 0.7235, 0.9339, 0.6852, 0.9554, 0.6579, 0.9595, 0.6667, 0.9391, 0.6859, 0.9371, 0.6671, 0.958, 0.7183, 0.9505, 0.7923, 0.9278, 0.6579, 0.9595, 0.6671, 0.958, 0.6859, 0.9371, 0.6667, 0.9391, 0.6826, 0.974, 0.6657, 0.9763, 0.6852, 0.9554, 0.7183, 0.9505, 0.6852, 0.9554, 0.6657, 0.9763, 0.6518, 0.9782, 0.6579, 0.9595, 0.6671, 0.958, 0.6565, 0.9775, 0.6826, 0.974, 0.7183, 0.9505, 0.6518, 0.9782, 0.6565, 0.9775, 0.6671, 0.958, 0.6579, 0.9595, 0.6826, 0.974, 0.6745, 0.9988, 0.6657, 0.9763, 0.6657, 0.9763, 0.6745, 0.9988, 0.6518, 0.9782, 0.6565, 0.9775, 0.6745, 0.9988, 0.6826, 0.974, 0.6518, 0.9782, 0.6745, 0.9988, 0.6565, 0.9775, 0.5301, 0.7785, 0.5244, 0.7424, 0.5594, 0.7504, 0.5244, 0.7424, 0.5136, 0.7076, 0.5578, 0.7202, 0.5594, 0.7504, 0.5578, 0.7202, 0.5136, 0.7076, 0.5137, 0.7295, 0.5609, 0.749, 0.5609, 0.749, 0.5137, 0.7295, 0.5392, 0.8143, 0.5481, 0.9609, 0.5507, 0.9308, 0.5682, 0.9372, 0.5569, 0.9641, 0.5682, 0.9372, 0.559, 0.9234, 0.5523, 0.9572, 0.5569, 0.9641, 0.5481, 0.9609, 0.5456, 0.991, 0.5417, 0.9494, 0.5417, 0.9494, 0.5456, 0.991, 0.5523, 0.9572, 0.4222, 0.7601, 0.7588, 0.9978, 1.0, 0.8647, 0.4222, 0.7601, 1.192e-07, 0.8184, 0.7588, 0.9978, 1.192e-07, 0.976, 0.7588, 0.9978, 1.192e-07, 0.8184, 0.9466, 0.7528, 0.4222, 0.7601, 1.0, 0.8647, 0.4222, 0.7601, 0.9466, 0.7528, 1.0, 0.8647, 1.0, 0.8647, 0.7588, 0.9978, 0.4222, 0.7601, 0.4222, 0.7601, 0.7588, 0.9978, 1.192e-07, 0.8184, 1.192e-07, 0.8184, 0.7588, 0.9978, 1.192e-07, 0.976])
me_mesh.materials.append(mat_pii_zorua_h_body_png)
me_mesh.materials.append(mat_pii_zorua_h_eye_png)
me_mesh.update()
me_mesh.normals_split_custom_set([tuple(v) for v in zip(*[iter([0.8181, 0.5731, 0.04638, 0.3782, 0.9247, 0.04326, 0.2605, 0.8174, 0.5138, 0.5669, 0.5405, -0.6217, 0.3782, 0.9247, 0.04326, 0.8181, 0.5731, 0.04638, 0.5669, 0.5405, -0.6217, 0.8181, 0.5731, 0.04638, 0.8971, -0.007044, -0.4417, 0.8181, 0.5731, 0.04638, 0.2605, 0.8174, 0.5138, 0.978, -0.1629, 0.1303, 0.8181, 0.5731, 0.04638, 0.978, -0.1629, 0.1303, 0.8971, -0.007044, -0.4417, 0.4975, -0.002373, -0.8674, 0.5669, 0.5405, -0.6217, 0.8971, -0.007044, -0.4417, 0.4975, -0.002373, -0.8674, 9.473e-06, 0.3989, -0.917, 0.5669, 0.5405, -0.6217, 7.898e-07, 0.8296, -0.5584, 0.3782, 0.9247, 0.04326, 0.5669, 0.5405, -0.6217, 9.473e-06, 0.3989, -0.917, 7.898e-07, 0.8296, -0.5584, 0.5669, 0.5405, -0.6217, 9.473e-06, 0.3989, -0.917, -0.5669, 0.5405, -0.6217, 7.898e-07, 0.8296, -0.5584, 7.898e-07, 0.8296, -0.5584, -0.5669, 0.5405, -0.6217, -0.3782, 0.9247, 0.0433, 0.3782, 0.9247, 0.04326, 7.898e-07, 0.8296, -0.5584, -0.3782, 0.9247, 0.0433, -0.8181, 0.5731, 0.04637, -0.3782, 0.9247, 0.0433, -0.5669, 0.5405, -0.6217, 0.3782, 0.9247, 0.04326, -0.3782, 0.9247, 0.0433, 1.264e-05, 0.8287, 0.5598, -0.3782, 0.9247, 0.0433, -0.2605, 0.8174, 0.5138, 1.264e-05, 0.8287, 0.5598, 1.264e-05, 0.8287, 0.5598, -0.2605, 0.8174, 0.5138, -4.026e-06, 0.3269, 0.9451, 1.264e-05, 0.8287, 0.5598, 0.2605, 0.8174, 0.5138, 0.3782, 0.9247, 0.04326, 1.264e-05, 0.8287, 0.5598, -4.026e-06, 0.3269, 0.9451, 0.2605, 0.8174, 0.5138, -0.2605, 0.8174, 0.5138, -0.3782, 0.9247, 0.0433, -0.8181, 0.5731, 0.04637, -0.2605, 0.8174, 0.5138, -0.8181, 0.5731, 0.04637, -0.978, -0.1629, 0.1303, -0.8181, 0.5731, 0.04637, -0.5669, 0.5405, -0.6217, -0.8972, -0.007012, -0.4417, -0.8181, 0.5731, 0.04637, -0.8972, -0.007012, -0.4417, -0.978, -0.1629, 0.1303, -0.4975, -0.002379, -0.8674, -0.8972, -0.007012, -0.4417, -0.5669, 0.5405, -0.6217, -0.4975, -0.002379, -0.8674, -0.5669, 0.5405, -0.6217, 9.473e-06, 0.3989, -0.917, -1.234e-05, -0.06351, -0.998, -0.4975, -0.002379, -0.8674, 9.473e-06, 0.3989, -0.917, 0.9569, -0.005587, -0.2905, 0.2605, 0.8174, 0.5138, 0.542, 0.5768, 0.6112, 0.9569, -0.005587, -0.2905, 0.978, -0.1629, 0.1303, 0.2605, 0.8174, 0.5138, 0.8307, -0.5398, 0.1363, 0.8971, -0.007044, -0.4417, 0.978, -0.1629, 0.1303, 0.8307, -0.5398, 0.1363, 0.7516, -0.5009, -0.4291, 0.8971, -0.007044, -0.4417, 0.8307, -0.5398, 0.1363, 0.978, -0.1629, 0.1303, 0.6401, -0.5561, 0.5302, 0.7516, -0.5009, -0.4291, 0.4975, -0.002373, -0.8674, 0.8971, -0.007044, -0.4417, 0.978, -0.1629, 0.1303, 0.4046, -0.3391, 0.8493, 0.6401, -0.5561, 0.5302, 0.4046, -0.3391, 0.8493, 1.542e-05, -0.411, 0.9116, 0.6401, -0.5561, 0.5302, 0.7516, -0.5009, -0.4291, 0.3386, -0.4274, -0.8382, 0.4975, -0.002373, -0.8674, -1.234e-05, -0.06351, -0.998, 0.4975, -0.002373, -0.8674, 0.3386, -0.4274, -0.8382, 0.3386, -0.4274, -0.8382, 0.7516, -0.5009, -0.4291, 0.4905, -0.8676, -0.08219, 0.4046, -0.3391, 0.8493, -4.026e-06, 0.3269, 0.9451, 1.542e-05, -0.411, 0.9116, 0.2605, 0.8174, 0.5138, -0.1959, -0.4931, 0.8476, 0.542, 0.5768, 0.6112, 0.2605, 0.8174, 0.5138, 0.4046, -0.3391, 0.8493, -0.1959, -0.4931, 0.8476, 1.542e-05, -0.411, 0.9116, 9.075e-06, -0.9339, 0.3575, 0.6401, -0.5561, 0.5302, 1.542e-05, -0.411, 0.9116, -0.6401, -0.5561, 0.5302, 9.075e-06, -0.9339, 0.3575, -0.8307, -0.5398, 0.1362, -0.6401, -0.5561, 0.5302, -0.978, -0.1629, 0.1303, -0.8307, -0.5398, 0.1362, -0.978, -0.1629, 0.1303, -0.8972, -0.007012, -0.4417, -0.978, -0.1629, 0.1303, -0.6401, -0.5561, 0.5302, -0.4046, -0.3389, 0.8494, -0.6401, -0.5561, 0.5302, 1.542e-05, -0.411, 0.9116, -0.4046, -0.3389, 0.8494, -0.7516, -0.5009, -0.4292, -0.8307, -0.5398, 0.1362, -0.8972, -0.007012, -0.4417, -0.7516, -0.5009, -0.4292, -0.8972, -0.007012, -0.4417, -0.4975, -0.002379, -0.8674, -0.3462, -0.4231, -0.8374, -0.7516, -0.5009, -0.4292, -0.4975, -0.002379, -0.8674, -1.234e-05, -0.06351, -0.998, -0.3462, -0.4231, -0.8374, -0.4975, -0.002379, -0.8674, -0.4905, -0.8676, -0.08219, -0.7516, -0.5009, -0.4292, -0.3462, -0.4231, -0.8374, -0.4046, -0.3389, 0.8494, 1.542e-05, -0.411, 0.9116, -4.026e-06, 0.3269, 0.9451, 0.196, -0.4931, 0.8476, -0.4046, -0.3389, 0.8494, -0.2605, 0.8174, 0.5138, 0.196, -0.4931, 0.8476, -0.2605, 0.8174, 0.5138, -0.5421, 0.5769, 0.611, -0.2605, 0.8174, 0.5138, -0.9568, -0.005611, -0.2905, -0.5421, 0.5769, 0.611, -0.2605, 0.8174, 0.5138, -0.978, -0.1629, 0.1303, -0.9568, -0.005611, -0.2905, -1.234e-05, -0.06351, -0.998, 0.3386, -0.4274, -0.8382, -0.3462, -0.4231, -0.8374, 0.3556, -0.716, -0.6007, -0.3462, -0.4231, -0.8374, 0.3386, -0.4274, -0.8382, 0.3556, -0.716, -0.6007, -0.3814, -0.7211, -0.5785, -0.3462, -0.4231, -0.8374, -0.3814, -0.7211, -0.5785, -0.4905, -0.8676, -0.08219, -0.3462, -0.4231, -0.8374, -0.3814, -0.7211, -0.5785, -2.25e-05, -0.929, 0.37, -0.4905, -0.8676, -0.08219, -2.25e-05, -0.929, 0.37, -0.3814, -0.7211, -0.5785, 0.3556, -0.716, -0.6007, 0.3556, -0.716, -0.6007, 0.4905, -0.8676, -0.08219, -2.25e-05, -0.929, 0.37, 0.3556, -0.716, -0.6007, 0.3386, -0.4274, -0.8382, 0.4905, -0.8676, -0.08219, -1.191e-05, -0.9632, 0.2687, -0.4905, -0.8676, -0.08219, -2.25e-05, -0.929, 0.37, 0.4905, -0.8676, -0.08219, -1.191e-05, -0.9632, 0.2687, -2.25e-05, -0.929, 0.37, -0.1959, -0.4931, 0.8476, 0.9569, -0.005587, -0.2905, 0.542, 0.5768, 0.6112, -0.1959, -0.4931, 0.8476, 0.4046, -0.3391, 0.8493, 0.9569, -0.005587, -0.2905, 0.4046, -0.3391, 0.8493, 0.978, -0.1629, 0.1303, 0.9569, -0.005587, -0.2905, 0.2605, 0.8174, 0.5138, -4.026e-06, 0.3269, 0.9451, 0.4046, -0.3391, 0.8493, -0.4046, -0.3389, 0.8494, -4.026e-06, 0.3269, 0.9451, -0.2605, 0.8174, 0.5138, -0.9568, -0.005611, -0.2905, 0.196, -0.4931, 0.8476, -0.5421, 0.5769, 0.611, -0.9568, -0.005611, -0.2905, -0.4046, -0.3389, 0.8494, 0.196, -0.4931, 0.8476, -0.9568, -0.005611, -0.2905, -0.978, -0.1629, 0.1303, -0.4046, -0.3389, 0.8494, -1.234e-05, -0.06351, -0.998, 9.473e-06, 0.3989, -0.917, 0.4975, -0.002373, -0.8674, 0.1694, -0.9046, 0.3911, 0.9384, -0.2624, 0.2249, 0.3508, -0.6037, 0.7159, 0.1694, -0.9046, 0.3911, 0.3508, -0.6037, 0.7159, -0.8008, -0.3242, 0.5036, -0.8072, 0.1624, 0.5675, -0.8008, -0.3242, 0.5036, 0.3508, -0.6037, 0.7159, -0.8008, -0.3242, 0.5036, -0.6214, -0.593, -0.5122, 0.1694, -0.9046, 0.3911, 0.1694, -0.9046, 0.3911, -0.6214, -0.593, -0.5122, 0.43, -0.2192, -0.8758, -0.8008, -0.3242, 0.5036, -0.7866, 0.2122, -0.5798, -0.6214, -0.593, -0.5122, -0.7866, 0.2122, -0.5798, -0.4122, 0.91, 0.04459, 0.3204, 0.4887, -0.8115, -0.7866, 0.2122, -0.5798, -0.8008, -0.3242, 0.5036, -0.4122, 0.91, 0.04459, -0.8008, -0.3242, 0.5036, -0.8072, 0.1624, 0.5675, -0.4122, 0.91, 0.04459, -0.8072, 0.1624, 0.5675, 0.3508, -0.6037, 0.7159, 0.8041, 0.2675, 0.5309, 0.9384, -0.2624, 0.2249, 0.1694, -0.9046, 0.3911, 0.43, -0.2192, -0.8758, 0.8973, 0.44, 0.0362, 0.3508, -0.6037, 0.7159, 0.9384, -0.2624, 0.2249, 0.8973, 0.44, 0.0362, 0.8723, 0.3652, 0.325, 0.3696, -0.4146, 0.8316, 0.3508, -0.6037, 0.7159, 0.3204, 0.4887, -0.8115, 0.43, -0.2192, -0.8758, -0.7866, 0.2122, -0.5798, -0.6214, -0.593, -0.5122, -0.7866, 0.2122, -0.5798, 0.43, -0.2192, -0.8758, 0.3696, -0.4146, 0.8316, -0.9907, -0.08606, 0.1051, -0.9058, -0.2293, 0.3562, 0.3508, -0.6037, 0.7159, 0.3204, 0.4887, -0.8115, -0.4122, 0.91, 0.04459, 0.8973, 0.44, 0.0362, 0.8973, 0.44, 0.0362, -0.4122, 0.91, 0.04459, 0.02102, 0.9223, -0.3859, 0.8723, 0.3652, 0.325, 0.9384, -0.2624, 0.2249, 0.43, -0.2192, -0.8758, 0.8973, 0.44, 0.0362, 0.3204, 0.4887, -0.8115, 0.8973, 0.44, 0.0362, 0.43, -0.2192, -0.8758, -0.4122, 0.91, 0.04459, -0.9058, -0.2293, 0.3562, -0.9907, -0.08606, 0.1051, 0.02102, 0.9223, -0.3859, -0.4122, 0.91, 0.04459, -0.8072, 0.1624, 0.5675, 0.8041, 0.2675, 0.5309, 0.05432, 0.09809, 0.9937, 0.8136, 0.5782, 0.06135, 0.292, 0.1922, -0.9369, 0.5084, -0.1768, 0.8428, 0.8026, 0.5812, -0.1344, -0.2558, 0.3794, -0.8892, -0.7992, 0.5857, 0.1349, -0.06263, 0.08608, 0.9943, -0.309, 0.1921, -0.9314, -0.7997, 0.5782, -0.162, -0.513, -0.1667, 0.8421, 0.2266, 0.397, -0.8894, -0.8627, 0.4765, 0.1694, -1.707e-05, 0.9735, 0.2286, 1.991e-05, 0.9369, -0.3496, -0.2752, 0.5783, -0.768, -0.8627, 0.4765, 0.1694, 1.991e-05, 0.9369, -0.3496, -0.8627, 0.4765, 0.1694, -0.7324, 0.2572, 0.6304, -1.707e-05, 0.9735, 0.2286, -0.7324, 0.2572, 0.6304, -1.376e-06, 0.6461, 0.7633, -1.707e-05, 0.9735, 0.2286, -0.7971, -0.2923, 0.5284, -0.7324, 0.2572, 0.6304, -0.8627, 0.4765, 0.1694, -0.8648, -0.4897, 0.1112, -0.7971, -0.2923, 0.5284, -0.8627, 0.4765, 0.1694, 5.279e-06, -0.8537, 0.5208, -0.7971, -0.2923, 0.5284, -0.8648, -0.4897, 0.1112, 1.512e-06, -0.9938, 0.1109, 5.279e-06, -0.8537, 0.5208, -0.8648, -0.4897, 0.1112, 1.512e-06, -0.9938, 0.1109, -0.8648, -0.4897, 0.1112, -0.2541, -0.572, -0.7799, -0.7324, 0.2572, 0.6304, -1.163e-05, -0.01583, 0.9999, -1.376e-06, 0.6461, 0.7633, -0.7971, -0.2923, 0.5284, -1.163e-05, -0.01583, 0.9999, -0.7324, 0.2572, 0.6304, 5.279e-06, -0.8537, 0.5208, -1.163e-05, -0.01583, 0.9999, -0.7971, -0.2923, 0.5284, -0.931, 0.1735, -0.3212, -0.8648, -0.4897, 0.1112, -0.8627, 0.4765, 0.1694, -0.931, 0.1735, -0.3212, -0.2541, -0.572, -0.7799, -0.8648, -0.4897, 0.1112, -0.9005, -0.179, -0.3962, -0.931, 0.1735, -0.3212, -0.8627, 0.4765, 0.1694, -0.9005, -0.179, -0.3962, -0.8627, 0.4765, 0.1694, -0.2752, 0.5783, -0.768, -0.9005, -0.179, -0.3962, 2.182e-07, -0.01076, -0.9999, -0.931, 0.1735, -0.3212, -0.9005, -0.179, -0.3962, -0.2752, 0.5783, -0.768, 2.182e-07, -0.01076, -0.9999, -4.47e-06, -0.9315, -0.3637, 1.512e-06, -0.9938, 0.1109, -0.2541, -0.572, -0.7799, -0.2541, -0.572, -0.7799, 2.182e-07, -0.01076, -0.9999, -4.47e-06, -0.9315, -0.3637, 1.991e-05, 0.9369, -0.3496, 2.182e-07, -0.01076, -0.9999, -0.2752, 0.5783, -0.768, 0.8647, -0.4897, 0.1112, 1.512e-06, -0.9938, 0.1109, -4.47e-06, -0.9315, -0.3637, 0.2541, -0.572, -0.7799, 0.8647, -0.4897, 0.1112, -4.47e-06, -0.9315, -0.3637, 0.8647, -0.4897, 0.1112, 0.7971, -0.2923, 0.5284, 1.512e-06, -0.9938, 0.1109, 0.7971, -0.2923, 0.5284, 5.279e-06, -0.8537, 0.5208, 1.512e-06, -0.9938, 0.1109, 0.7324, 0.2572, 0.6304, 0.7971, -0.2923, 0.5284, 0.8647, -0.4897, 0.1112, 0.8629, 0.4761, 0.1694, 0.7324, 0.2572, 0.6304, 0.8647, -0.4897, 0.1112, -1.376e-06, 0.6461, 0.7633, 0.7324, 0.2572, 0.6304, 0.8629, 0.4761, 0.1694, -1.707e-05, 0.9735, 0.2286, -1.376e-06, 0.6461, 0.7633, 0.8629, 0.4761, 0.1694, -1.707e-05, 0.9735, 0.2286, 0.8629, 0.4761, 0.1694, 0.2752, 0.5784, -0.768, 0.7971, -0.2923, 0.5284, -1.163e-05, -0.01583, 0.9999, 5.279e-06, -0.8537, 0.5208, 0.7324, 0.2572, 0.6304, -1.163e-05, -0.01583, 0.9999, 0.7971, -0.2923, 0.5284, -1.376e-06, 0.6461, 0.7633, -1.163e-05, -0.01583, 0.9999, 0.7324, 0.2572, 0.6304, 0.9005, -0.179, -0.3962, 0.8629, 0.4761, 0.1694, 0.8647, -0.4897, 0.1112, 0.9005, -0.179, -0.3962, 0.2752, 0.5784, -0.768, 0.8629, 0.4761, 0.1694, 0.931, 0.1735, -0.3212, 0.9005, -0.179, -0.3962, 0.8647, -0.4897, 0.1112, 0.931, 0.1735, -0.3212, 0.8647, -0.4897, 0.1112, 0.2541, -0.572, -0.7799, 0.9005, -0.179, -0.3962, 0.931, 0.1735, -0.3212, 2.182e-07, -0.01076, -0.9999, 0.9005, -0.179, -0.3962, 2.182e-07, -0.01076, -0.9999, 0.2752, 0.5784, -0.768, 1.991e-05, 0.9369, -0.3496, -1.707e-05, 0.9735, 0.2286, 0.2752, 0.5784, -0.768, 0.2752, 0.5784, -0.768, 2.182e-07, -0.01076, -0.9999, 1.991e-05, 0.9369, -0.3496, -4.47e-06, -0.9315, -0.3637, 2.182e-07, -0.01076, -0.9999, 0.2541, -0.572, -0.7799, 0.931, 0.1735, -0.3212, 0.2541, -0.572, -0.7799, 2.182e-07, -0.01076, -0.9999, -0.931, 0.1735, -0.3212, 2.182e-07, -0.01076, -0.9999, -0.2541, -0.572, -0.7799, -0.6055, -0.08074, 0.7917, -0.2796, 0.9045, 0.3219, -0.3875, 0.5656, -0.728, -0.6965, -0.6368, -0.3307, 0.02311, -0.3686, 0.9293, 0.9726, -0.2321, 0.009469, -0.4298, 0.2185, -0.8761, -0.2411, 0.3814, -0.8924, 0.08233, 0.6385, -0.7652, -0.2411, 0.3814, -0.8924, -0.3875, 0.5656, -0.728, 0.08233, 0.6385, -0.7652, -0.2796, 0.9045, 0.3219, 0.08233, 0.6385, -0.7652, -0.3875, 0.5656, -0.728, 0.08233, 0.6385, -0.7652, -0.2796, 0.9045, 0.3219, -0.4132, 0.8915, 0.1856, 0.1063, 0.6704, -0.7344, -0.4298, 0.2185, -0.8761, 0.08233, 0.6385, -0.7652, -0.07336, -0.008748, -0.9973, -0.4288, -0.5719, 0.6993, -0.6965, -0.6368, -0.3307, -0.02748, -0.8835, -0.4676, -0.08281, -0.8635, 0.4976, -0.07336, -0.008748, -0.9973, 0.08233, 0.6385, -0.7652, 0.4609, 0.1831, -0.8683, 0.4007, -0.6642, 0.6311, -0.08281, -0.8635, 0.4976, -0.02748, -0.8835, -0.4676, 0.6907, -0.6562, -0.3038, 0.4609, 0.1831, -0.8683, 0.08233, 0.6385, -0.7652, 0.962, -0.2503, -0.1089, 0.962, -0.2503, -0.1089, 0.08233, 0.6385, -0.7652, 0.1063, 0.6704, -0.7344, 0.8863, -0.3246, -0.3304, 0.8477, 0.1302, 0.5142, -0.9428, 0.3327, 0.02065, -0.6766, -0.3894, 0.625, 0.8477, 0.1302, 0.5142, -0.6766, -0.3894, 0.625, 0.9403, 0.1648, 0.2978, -0.6055, -0.08074, 0.7917, -0.1249, -0.1823, 0.9753, -0.2796, 0.9045, 0.3219, -0.6055, -0.08074, 0.7917, -0.4789, -0.4334, 0.7634, -0.1249, -0.1823, 0.9753, -0.4789, -0.4334, 0.7634, -0.4288, -0.5719, 0.6993, -0.1249, -0.1823, 0.9753, -0.08281, -0.8635, 0.4976, -0.1249, -0.1823, 0.9753, -0.4288, -0.5719, 0.6993, 0.4007, -0.6642, 0.6311, -0.1249, -0.1823, 0.9753, -0.08281, -0.8635, 0.4976, 0.962, -0.2503, -0.1089, -0.1249, -0.1823, 0.9753, 0.4007, -0.6642, 0.6311, 0.962, -0.2503, -0.1089, 0.4007, -0.6642, 0.6311, 0.6907, -0.6562, -0.3038, -0.9222, -0.2082, -0.3257, 0.1247, -0.4873, 0.8643, 0.7918, 0.5995, 0.1169, 0.1247, -0.4873, 0.8643, -0.2044, 0.4949, -0.8445, 0.7918, 0.5995, 0.1169, -0.2044, 0.4949, -0.8445, -0.9222, -0.2082, -0.3257, 0.7918, 0.5995, 0.1169, -0.2044, 0.4949, -0.8445, -0.5303, -0.7076, -0.467, -0.9222, -0.2082, -0.3257, -0.5303, -0.7076, -0.467, 0.1247, -0.4873, 0.8643, -0.9222, -0.2082, -0.3257, 0.9005, -0.4343, 0.02022, 0.707, 0.4502, -0.5455, 0.8961, 0.326, 0.3012, -1.691e-05, 0.9424, -0.3345, 0.8961, 0.326, 0.3012, 0.707, 0.4502, -0.5455, 0.9005, -0.4343, 0.02022, 0.8961, 0.326, 0.3012, 1.067e-06, -0.7379, 0.6749, 5.58e-06, -0.5837, 0.812, 1.067e-06, -0.7379, 0.6749, 0.8961, 0.326, 0.3012, 0.707, 0.4502, -0.5455, 0.9005, -0.4343, 0.02022, -1.062e-06, -0.1638, -0.9865, -0.02583, 0.959, -0.2823, 0.8173, -0.2096, 0.5367, 0.8961, 0.326, 0.3012, -1.691e-05, 0.9424, -0.3345, 0.8961, 0.326, 0.3012, 0.8173, -0.2096, 0.5367, -0.4973, -0.4775, 0.7244, 5.58e-06, -0.5837, 0.812, -0.2878, 0.6766, 0.6778, -0.9132, 0.3471, 0.2134, -0.4973, -0.4775, 0.7244, -0.8961, 0.3261, 0.3013, 1.067e-06, -0.7379, 0.6749, 5.58e-06, -0.5837, 0.812, -0.9005, -0.4343, 0.02022, 1.067e-06, -0.7379, 0.6749, -0.8961, 0.3261, 0.3013, -0.9005, -0.4343, 0.02022, -0.8961, 0.3261, 0.3013, -0.707, 0.4502, -0.5455, -0.707, 0.4502, -0.5455, -0.8961, 0.3261, 0.3013, -1.691e-05, 0.9424, -0.3345, -0.707, 0.4502, -0.5455, -1.062e-06, -0.1638, -0.9865, -0.9005, -0.4343, 0.02022, -1.691e-05, 0.9424, -0.3345, -0.8961, 0.3261, 0.3013, -0.9132, 0.3471, 0.2134, -0.02583, 0.959, -0.2823, 1.067e-06, -0.7379, 0.6749, -0.9005, -0.4343, 0.02022, -5.085e-08, -0.9452, -0.3265, -5.085e-08, -0.9452, -0.3265, -0.9005, -0.4343, 0.02022, -1.062e-06, -0.1638, -0.9865, 1.067e-06, -0.7379, 0.6749, -5.085e-08, -0.9452, -0.3265, 0.9005, -0.4343, 0.02022, 0.9005, -0.4343, 0.02022, -5.085e-08, -0.9452, -0.3265, -1.062e-06, -0.1638, -0.9865, 0.707, 0.4502, -0.5455, -1.062e-06, -0.1638, -0.9865, -1.691e-05, 0.9424, -0.3345, -0.707, 0.4502, -0.5455, -1.691e-05, 0.9424, -0.3345, -1.062e-06, -0.1638, -0.9865, -0.4132, 0.8915, 0.1856, -0.9892, -0.07821, 0.1239, 0.4274, 0.6981, -0.5745, 0.1063, 0.6704, -0.7344, 0.4274, 0.6981, -0.5745, 0.9648, -0.215, 0.1516, 0.8863, -0.3246, -0.3304, 0.1063, 0.6704, -0.7344, -0.4132, 0.8915, 0.1856, -0.2796, 0.9045, 0.3219, -0.1249, -0.1823, 0.9753, -0.3008, -0.2004, 0.9324, -0.1249, -0.1823, 0.9753, 0.962, -0.2503, -0.1089, 0.8863, -0.3246, -0.3304, -0.3008, -0.2004, 0.9324, -0.9892, -0.07821, 0.1239, -0.4132, 0.8915, 0.1856, -0.3008, -0.2004, 0.9324, -0.08958, -0.4876, 0.8685, -0.3008, -0.2004, 0.9324, 0.8863, -0.3246, -0.3304, 0.9648, -0.215, 0.1516, -0.08958, -0.4876, 0.8685, -0.9892, -0.07821, 0.1239, -0.9428, 0.3327, 0.02065, -0.602, 0.0725, -0.7952, 0.4274, 0.6981, -0.5745, -0.602, 0.0725, -0.7952, 0.9403, 0.1648, 0.2978, 0.9648, -0.215, 0.1516, 0.4274, 0.6981, -0.5745, -0.02583, 0.959, -0.2823, -0.2878, 0.6766, 0.6778, 0.8173, -0.2096, 0.5367, 0.8173, -0.2096, 0.5367, -0.2878, 0.6766, 0.6778, -0.4973, -0.4775, 0.7244, -0.8961, 0.3261, 0.3013, 5.58e-06, -0.5837, 0.812, -0.4973, -0.4775, 0.7244, -0.9132, 0.3471, 0.2134, -0.9132, 0.3471, 0.2134, -0.2878, 0.6766, 0.6778, -0.02583, 0.959, -0.2823, 0.6222, 0.4742, 0.6229, -0.3578, -0.8987, 0.2538, 0.3696, -0.4146, 0.8316, 0.8723, 0.3652, 0.325, 0.3696, -0.4146, 0.8316, -0.3578, -0.8987, 0.2538, -0.8025, -0.03969, -0.5953, -0.9907, -0.08606, 0.1051, 0.02102, 0.9223, -0.3859, -0.3112, 0.8832, -0.3508, 0.6222, 0.4742, 0.6229, 0.8723, 0.3652, 0.325, -0.8025, -0.03969, -0.5953, -0.3112, 0.8832, -0.3508, 0.02102, 0.9223, -0.3859, -0.9907, -0.08606, 0.1051, 0.9675, 0.1684, 0.1885, -0.2467, -0.9243, 0.2912, -0.3578, -0.8987, 0.2538, 0.6222, 0.4742, 0.6229, -0.3578, -0.8987, 0.2538, -0.2467, -0.9243, 0.2912, -0.9112, -0.1663, 0.377, -0.8025, -0.03969, -0.5953, -0.3112, 0.8832, -0.3508, -0.6135, 0.7771, 0.1403, 0.9675, 0.1684, 0.1885, 0.6222, 0.4742, 0.6229, -0.9112, -0.1663, 0.377, -0.6135, 0.7771, 0.1403, -0.3112, 0.8832, -0.3508, -0.8025, -0.03969, -0.5953, 0.9675, 0.1684, 0.1885, 0.7479, 0.4342, 0.5021, -0.2467, -0.9243, 0.2912, -0.2467, -0.9243, 0.2912, 0.7479, 0.4342, 0.5021, -0.9112, -0.1663, 0.377, -0.6135, 0.7771, 0.1403, 0.7479, 0.4342, 0.5021, 0.9675, 0.1684, 0.1885, -0.9112, -0.1663, 0.377, 0.7479, 0.4342, 0.5021, -0.6135, 0.7771, 0.1403, 0.9726, -0.2321, 0.009469, 0.1295, 0.1719, -0.9766, -0.6965, -0.6368, -0.3307, -0.4298, 0.2185, -0.8761, -0.07336, -0.008748, -0.9973, -0.02748, -0.8835, -0.4676, -0.6965, -0.6368, -0.3307, -0.02748, -0.8835, -0.4676, -0.07336, -0.008748, -0.9973, 0.4609, 0.1831, -0.8683, 0.6907, -0.6562, -0.3038, 0.6907, -0.6562, -0.3038, 0.4609, 0.1831, -0.8683, 0.962, -0.2503, -0.1089, -0.9428, 0.3327, 0.02065, -0.9892, -0.07821, 0.1239, -0.08958, -0.4876, 0.8685, -0.6766, -0.3894, 0.625, -0.08958, -0.4876, 0.8685, 0.9648, -0.215, 0.1516, 0.9403, 0.1648, 0.2978, -0.6766, -0.3894, 0.625, -0.9428, 0.3327, 0.02065, 0.8477, 0.1302, 0.5142, -0.602, 0.0725, -0.7952, -0.602, 0.0725, -0.7952, 0.8477, 0.1302, 0.5142, 0.9403, 0.1648, 0.2978, -0.4905, -0.8676, -0.08219, -0.6401, -0.556, 0.5302, -0.8307, -0.5398, 0.1363, -0.4905, -0.8676, -0.08219, 1.784e-05, -0.9632, 0.2687, -0.6401, -0.556, 0.5302, 3.052e-05, -0.9339, 0.3575, -0.6401, -0.556, 0.5302, 1.784e-05, -0.9632, 0.2687, -0.7516, -0.5009, -0.4291, -0.4905, -0.8676, -0.08219, -0.8307, -0.5398, 0.1363, 0.4905, -0.8676, -0.08219, 0.7516, -0.5009, -0.4291, 0.8307, -0.5398, 0.1362, 0.8307, -0.5398, 0.1362, 0.6401, -0.5561, 0.5302, 0.4905, -0.8676, -0.08219, 0.4905, -0.8676, -0.08219, 0.6401, -0.5561, 0.5302, 1.784e-05, -0.9632, 0.2687, 1.784e-05, -0.9632, 0.2687, 0.6401, -0.5561, 0.5302, 3.052e-05, -0.9339, 0.3575])] * 3)])
me_cube = bpy.data.meshes.new('Cube')
me_cube.from_pydata([(1.0, 1.0, 1.0), (1.0, 1.0, -1.0), (1.0, -1.0, 1.0), (1.0, -1.0, -1.0), (-1.0, 1.0, 1.0), (-1.0, 1.0, -1.0), (-1.0, -1.0, 1.0), (-1.0, -1.0, -1.0)], [], [(0, 4, 6, 2), (3, 2, 6, 7), (7, 6, 4, 5), (5, 1, 3, 7), (1, 0, 2, 3), (5, 4, 0, 1)])
_uv = me_cube.uv_layers.new(name='UVMap')
_uv.uv.foreach_set('vector', [0.625, 0.5, 0.875, 0.5, 0.875, 0.75, 0.625, 0.75, 0.375, 0.75, 0.625, 0.75, 0.625, 1.0, 0.375, 1.0, 0.375, 0.0, 0.625, 0.0, 0.625, 0.25, 0.375, 0.25, 0.125, 0.5, 0.375, 0.5, 0.375, 0.75, 0.125, 0.75, 0.375, 0.5, 0.625, 0.5, 0.625, 0.75, 0.375, 0.75, 0.375, 0.25, 0.625, 0.25, 0.625, 0.5, 0.375, 0.5])
me_cube.materials.append(mat_material)
me_cube.use_remesh_preserve_volume = False
me_cube.use_remesh_preserve_attributes = False
me_cube.use_mirror_vertex_groups = False
me_cube.update()
me_cube_001 = bpy.data.meshes.new('Cube.001')
me_cube_001.from_pydata([(1.0, 1.0, 1.0), (1.0, 1.0, -1.0), (1.0, -1.0, 1.0), (1.0, -1.0, -1.0), (-1.0, 1.0, 1.0), (-1.0, 1.0, -1.0), (-1.0, -1.0, 1.0), (-1.0, -1.0, -1.0)], [], [(0, 4, 6, 2), (3, 2, 6, 7), (7, 6, 4, 5), (5, 1, 3, 7), (1, 0, 2, 3), (5, 4, 0, 1)])
_uv = me_cube_001.uv_layers.new(name='UVMap')
_uv.uv.foreach_set('vector', [0.625, 0.5, 0.875, 0.5, 0.875, 0.75, 0.625, 0.75, 0.375, 0.75, 0.625, 0.75, 0.625, 1.0, 0.375, 1.0, 0.375, 0.0, 0.625, 0.0, 0.625, 0.25, 0.375, 0.25, 0.125, 0.5, 0.375, 0.5, 0.375, 0.75, 0.125, 0.75, 0.375, 0.5, 0.625, 0.5, 0.625, 0.75, 0.375, 0.75, 0.375, 0.25, 0.625, 0.25, 0.625, 0.5, 0.375, 0.5])
me_cube_001.materials.append(mat_amb_col_nor_setup)
me_cube_001.use_remesh_preserve_volume = False
me_cube_001.use_remesh_preserve_attributes = False
me_cube_001.use_mirror_vertex_groups = False
me_cube_001.update()
me_cube_002 = bpy.data.meshes.new('Cube.002')
me_cube_002.from_pydata([(1.0, 1.0, 1.0), (1.0, 1.0, -1.0), (1.0, -1.0, 1.0), (1.0, -1.0, -1.0), (-1.0, 1.0, 1.0), (-1.0, 1.0, -1.0), (-1.0, -1.0, 1.0), (-1.0, -1.0, -1.0)], [], [(0, 4, 6, 2), (3, 2, 6, 7), (7, 6, 4, 5), (5, 1, 3, 7), (1, 0, 2, 3), (5, 4, 0, 1)])
_uv = me_cube_002.uv_layers.new(name='UVMap')
_uv.uv.foreach_set('vector', [0.625, 0.5, 0.875, 0.5, 0.875, 0.75, 0.625, 0.75, 0.375, 0.75, 0.625, 0.75, 0.625, 1.0, 0.375, 1.0, 0.375, 0.0, 0.625, 0.0, 0.625, 0.25, 0.375, 0.25, 0.125, 0.5, 0.375, 0.5, 0.375, 0.75, 0.125, 0.75, 0.375, 0.5, 0.625, 0.5, 0.625, 0.75, 0.375, 0.75, 0.375, 0.25, 0.625, 0.25, 0.625, 0.5, 0.375, 0.5])
me_cube_002.materials.append(mat_pla_template)
me_cube_002.use_remesh_preserve_volume = False
me_cube_002.use_remesh_preserve_attributes = False
me_cube_002.use_mirror_vertex_groups = False
me_cube_002.update()

# ---- objects
ob_camera = bpy.data.objects.new('Camera', cam_camera)
ob_pii_zorua_h_body = bpy.data.objects.new('Pii_Zorua_H_Body', me_mesh)
ob_sun = bpy.data.objects.new('Sun', light_sun)
ob_cube = bpy.data.objects.new('Cube', me_cube)
ob_cube_001 = bpy.data.objects.new('Cube.001', me_cube_001)
ob_cube_002 = bpy.data.objects.new('Cube.002', me_cube_002)

# ---- transforms, parenting, visibility, modifiers, constraints
ob_camera.location = (0.7841, -0.9508, 0.5199)
ob_camera.rotation_euler = (1.453, 0.01453, 0.6911)
ob_camera.lineart.crease_threshold = 0.0
ob_pii_zorua_h_body.location = (0.0, 1.863e-09, 4.441e-16)
ob_pii_zorua_h_body.color = (0.8, 0.8, 0.8, 1.0)
ob_sun.location = (0.0, 0.0, 0.0)
ob_cube.location = (0.0, 0.0, 0.0)
ob_cube.lock_rotations_4d = False
ob_cube.empty_display_type = 'ARROWS'
ob_cube.lineart.crease_threshold = 0.0
ob_cube_001.location = (0.0, 0.0, 2.0)
ob_cube_001.lock_rotations_4d = False
ob_cube_001.empty_display_type = 'ARROWS'
ob_cube_001.lineart.crease_threshold = 0.0
ob_cube_002.location = (0.0, 0.0, -2.0)
ob_cube_002.lock_rotations_4d = False
ob_cube_002.empty_display_type = 'ARROWS'
ob_cube_002.lineart.crease_threshold = 0.0

# ---- collection membership
scene.collection.objects.link(ob_camera)
scene.collection.objects.link(ob_pii_zorua_h_body)
scene.collection.objects.link(ob_sun)
col_don_t_render_me.objects.link(ob_cube)
col_don_t_render_me.objects.link(ob_cube_001)
col_don_t_render_me.objects.link(ob_cube_002)
def _layer_coll(name, lc=None):
    lc = lc or bpy.context.view_layer.layer_collection
    for c in lc.children:
        if c.name == name: return c
        r = _layer_coll(name, c)
        if r: return r
_layer_coll("Don't Render Me").exclude = True

# ---- scene / render settings (as saved in the file)
scene.camera = ob_camera
scene.frame_start = 1; scene.frame_end = 500; scene.frame_set(1)
scene.render.engine = 'BLENDER_EEVEE_NEXT'
scene.render.image_settings.compression = 30
scene.render.resolution_x = 600
scene.render.resolution_y = 600
scene.render.fps = 30
scene.render.filter_size = 0.01
scene.render.film_transparent = True
scene.cycles.use_denoising = False
scene.cycles.samples = 64
scene.cycles.sampling_pattern = 'TABULATED_SOBOL'
scene.cycles.caustics_reflective = False
scene.cycles.caustics_refractive = False
scene.cycles.max_bounces = 1
scene.cycles.diffuse_bounces = 1
scene.cycles.glossy_bounces = 1
scene.cycles.transmission_bounces = 1
scene.cycles.transparent_max_bounces = 1
scene.cycles.filter_width = 0.01
scene.eevee.taa_render_samples = 32
scene.eevee.use_taa_reprojection = False
scene.view_settings.view_transform = 'Standard'
bpy.context.view_layer.update()
